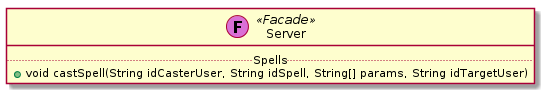

The diagram above was rendered by PlantUML. Its source (embedded in the PNG):
@startuml

class Server <<(F,orchid) Facade>>{
	.. Spells ..
	+void castSpell(String idCasterUser, String idSpell, String[] params, String idTargetUser)
}

@enduml